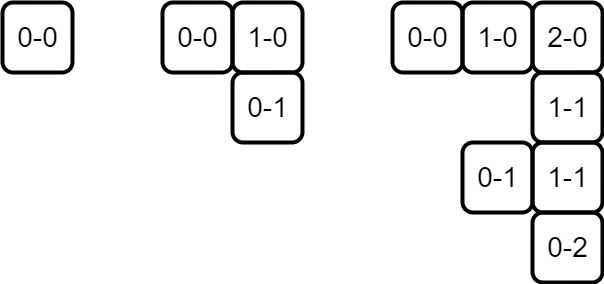

The diagram above was exported from draw.io. Its source (the exported page's mxGraphModel, read from the mxfile embedded in the PNG):
<mxGraphModel dx="1434" dy="816" grid="1" gridSize="10" guides="1" tooltips="1" connect="1" arrows="1" fold="1" page="1" pageScale="1" pageWidth="1100" pageHeight="850" math="0" shadow="0">
  <root>
    <mxCell id="0" />
    <mxCell id="1" parent="0" />
    <mxCell id="BAKnigolBVHFeJRypzlQ-11" value="&lt;span style=&quot;font-size: 28px;&quot;&gt;0-0&lt;/span&gt;" style="text;html=1;align=center;verticalAlign=middle;resizable=1;points=[];autosize=1;strokeColor=default;fillColor=none;strokeWidth=4;rounded=1;imageWidth=54;imageHeight=54;" parent="1" vertex="1">
      <mxGeometry x="160" y="40" width="70" height="70" as="geometry" />
    </mxCell>
    <mxCell id="vTWs8kF1Vi6yxWi_SEAO-1" value="&lt;span style=&quot;font-size: 28px;&quot;&gt;0-0&lt;/span&gt;" style="text;html=1;align=center;verticalAlign=middle;resizable=1;points=[];autosize=1;strokeColor=default;fillColor=none;strokeWidth=4;rounded=1;imageWidth=54;imageHeight=54;" vertex="1" parent="1">
      <mxGeometry x="320" y="40" width="70" height="70" as="geometry" />
    </mxCell>
    <mxCell id="vTWs8kF1Vi6yxWi_SEAO-2" value="&lt;span style=&quot;font-size: 28px;&quot;&gt;1-0&lt;/span&gt;" style="text;html=1;align=center;verticalAlign=middle;resizable=1;points=[];autosize=1;strokeColor=default;fillColor=none;strokeWidth=4;rounded=1;imageWidth=54;imageHeight=54;" vertex="1" parent="1">
      <mxGeometry x="390" y="40" width="70" height="70" as="geometry" />
    </mxCell>
    <mxCell id="vTWs8kF1Vi6yxWi_SEAO-3" value="&lt;span style=&quot;font-size: 28px;&quot;&gt;0-1&lt;/span&gt;" style="text;html=1;align=center;verticalAlign=middle;resizable=1;points=[];autosize=1;strokeColor=default;fillColor=none;strokeWidth=4;rounded=1;imageWidth=54;imageHeight=54;" vertex="1" parent="1">
      <mxGeometry x="390" y="110" width="70" height="70" as="geometry" />
    </mxCell>
    <mxCell id="vTWs8kF1Vi6yxWi_SEAO-4" value="&lt;span style=&quot;font-size: 28px;&quot;&gt;2-0&lt;/span&gt;" style="text;html=1;align=center;verticalAlign=middle;resizable=1;points=[];autosize=1;strokeColor=default;fillColor=none;strokeWidth=4;rounded=1;imageWidth=54;imageHeight=54;" vertex="1" parent="1">
      <mxGeometry x="690" y="40" width="70" height="70" as="geometry" />
    </mxCell>
    <mxCell id="vTWs8kF1Vi6yxWi_SEAO-5" value="&lt;span style=&quot;font-size: 28px;&quot;&gt;1-0&lt;/span&gt;" style="text;html=1;align=center;verticalAlign=middle;resizable=1;points=[];autosize=1;strokeColor=default;fillColor=none;strokeWidth=4;rounded=1;imageWidth=54;imageHeight=54;" vertex="1" parent="1">
      <mxGeometry x="620" y="40" width="70" height="70" as="geometry" />
    </mxCell>
    <mxCell id="vTWs8kF1Vi6yxWi_SEAO-6" value="&lt;span style=&quot;font-size: 28px;&quot;&gt;0-1&lt;/span&gt;" style="text;html=1;align=center;verticalAlign=middle;resizable=1;points=[];autosize=1;strokeColor=default;fillColor=none;strokeWidth=4;rounded=1;imageWidth=54;imageHeight=54;" vertex="1" parent="1">
      <mxGeometry x="620" y="180" width="70" height="70" as="geometry" />
    </mxCell>
    <mxCell id="vTWs8kF1Vi6yxWi_SEAO-7" value="&lt;span style=&quot;font-size: 28px;&quot;&gt;1-1&lt;/span&gt;" style="text;html=1;align=center;verticalAlign=middle;resizable=1;points=[];autosize=1;strokeColor=default;fillColor=none;strokeWidth=4;rounded=1;imageWidth=54;imageHeight=54;" vertex="1" parent="1">
      <mxGeometry x="690" y="110" width="70" height="70" as="geometry" />
    </mxCell>
    <mxCell id="vTWs8kF1Vi6yxWi_SEAO-8" value="&lt;span style=&quot;font-size: 28px;&quot;&gt;1-1&lt;/span&gt;" style="text;html=1;align=center;verticalAlign=middle;resizable=1;points=[];autosize=1;strokeColor=default;fillColor=none;strokeWidth=4;rounded=1;imageWidth=54;imageHeight=54;" vertex="1" parent="1">
      <mxGeometry x="690" y="180" width="70" height="70" as="geometry" />
    </mxCell>
    <mxCell id="vTWs8kF1Vi6yxWi_SEAO-9" value="&lt;span style=&quot;font-size: 28px;&quot;&gt;0-2&lt;/span&gt;" style="text;html=1;align=center;verticalAlign=middle;resizable=1;points=[];autosize=1;strokeColor=default;fillColor=none;strokeWidth=4;rounded=1;imageWidth=54;imageHeight=54;" vertex="1" parent="1">
      <mxGeometry x="690" y="250" width="70" height="70" as="geometry" />
    </mxCell>
    <mxCell id="vTWs8kF1Vi6yxWi_SEAO-10" value="&lt;span style=&quot;font-size: 28px;&quot;&gt;0-&lt;/span&gt;&lt;span style=&quot;font-size: 28px; background-color: initial;&quot;&gt;0&lt;/span&gt;" style="text;html=1;align=center;verticalAlign=middle;resizable=1;points=[];autosize=1;strokeColor=default;fillColor=none;strokeWidth=4;rounded=1;imageWidth=54;imageHeight=54;" vertex="1" parent="1">
      <mxGeometry x="550" y="40" width="70" height="70" as="geometry" />
    </mxCell>
  </root>
</mxGraphModel>